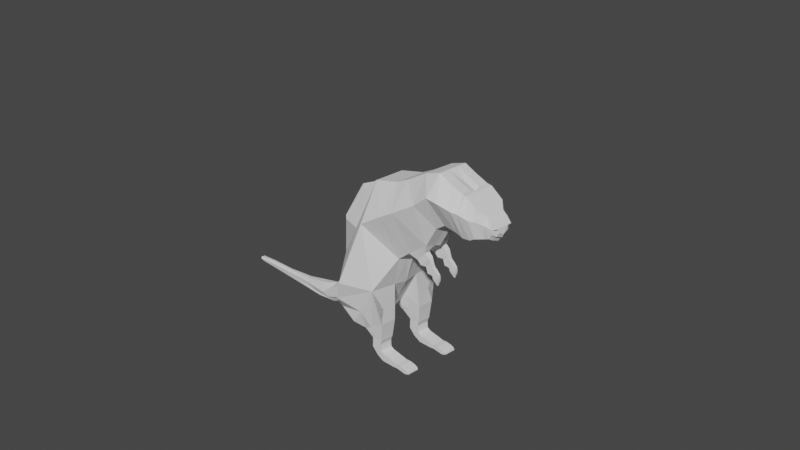 # Source: WihtaRottaModelVer1.75Realistinen_.blend  (saved by Blender 2.92.15; exported with 4.5.12 LTS)
import bpy
from mathutils import Matrix  # noqa: F401  (used for matrix-valued properties, if any)

bpy.ops.wm.read_factory_settings(use_empty=True)
scene = bpy.context.scene
scene.name = 'Scene'

# ---- collections
col_collection = bpy.data.collections.new('Collection'); scene.collection.children.link(col_collection)

# ---- world
world_world = bpy.data.worlds.new('World'); scene.world = world_world
world_world.use_nodes = True; world_world.node_tree.nodes.clear()
_N = world_world.node_tree.nodes; _L = world_world.node_tree.links
n0 = _N.new('ShaderNodeOutputWorld'); n0.name = 'World Output'; n0.location = (300, 300)
n1 = _N.new('ShaderNodeBackground'); n1.name = 'Background'; n1.location = (10, 300)
n1.inputs[0].default_value = (0.05088, 0.05088, 0.05088, 1.0)
_L.new(n1.outputs[0], n0.inputs[0])
n0.is_active_output = True
world_world.color = (0.05088, 0.05088, 0.05088)
world_world.use_sun_shadow = False
world_world.sun_shadow_jitter_overblur = 0.0

# ---- cameras
cam_camera = bpy.data.cameras.new('Camera')
cam_camera.clip_end = 100.0
cam_camera.ortho_scale = 7.314

# ---- meshes
me_plane = bpy.data.meshes.new('Plane')
me_plane.from_pydata([(-0.7979, -0.5403, 0.0), (0.1072, -0.6791, 0.0), (-0.5436, 0.2133, 0.0), (-0.1423, 0.4365, 0.0), (0.2025, -0.3714, 0.0), (0.1572, 0.5128, 0.0), (0.3523, -0.2516, 0.0), (0.307, 0.5863, 0.0), (0.5892, -0.08, 0.0), (0.5548, 0.7333, 0.0), (0.7227, 0.1542, 0.0), (0.7345, 0.7933, 0.0), (0.8343, 0.2304, 0.0), (0.8833, 0.7093, 0.0), (0.9903, 0.21, 0.0), (1.031, 0.6542, 0.0), (1.071, 0.1847, 0.0), (1.075, 0.6708, 0.0), (1.22, 0.2289, 0.0), (1.214, 0.573, 0.0), (1.339, 0.2525, 0.0), (1.34, 0.4722, 0.0), (1.383, 0.3045, 0.0), (1.389, 0.4155, 0.0), (-0.757, -0.8615, 0.0), (-0.07084, -0.9959, 0.0), (-0.8266, -0.962, 0.0), (-0.1764, -1.153, 0.0), (-0.8629, -1.018, 0.0), (-0.5531, -1.177, 0.0), (-1.001, -1.147, 0.0), (-0.823, -1.283, 0.0), (-1.21, -1.215, 0.0), (-1.03, -1.39, 0.0), (-1.505, -1.282, 0.0), (-1.295, -1.426, 0.0), (-1.835, -1.318, 0.0), (-1.663, -1.413, 0.0), (-2.168, -1.331, 0.0), (-2.033, -1.399, 0.0), (-2.384, -1.352, 0.0), (-2.362, -1.39, 0.0), (1.16, 0.1954, 0.0), (1.173, 0.602, 0.0), (1.286, 0.2329, 0.0), (1.284, 0.517, 0.0), (1.363, 0.2981, 0.0), (1.368, 0.4392, 0.0), (-0.4004, 0.1856, 0.1008), (-0.7222, -0.6079, 0.1008), (0.0824, -0.6366, 0.4565), (-0.1423, 0.4365, 0.1727), (0.1777, -0.3289, 0.1727), (0.1572, 0.5128, 0.1727), (0.3275, -0.2091, 0.1727), (0.307, 0.5863, 0.1727), (0.5644, -0.03752, 0.1727), (0.5548, 0.7333, 0.1727), (0.6978, 0.1967, 0.1727), (0.7345, 0.7933, 0.1727), (0.8095, 0.2729, 0.1727), (0.8703, 0.7322, 0.1727), (0.9655, 0.2524, 0.1727), (1.018, 0.6771, 0.1727), (1.046, 0.2272, 0.1727), (1.075, 0.6708, 0.1727), (1.196, 0.2713, 0.1727), (1.214, 0.573, 0.1727), (1.135, 0.2379, 0.1727), (1.173, 0.602, 0.1727), (1.314, 0.295, 0.1082), (1.34, 0.4722, 0.1082), (1.261, 0.2754, 0.1082), (1.284, 0.517, 0.1082), (1.358, 0.347, 0.1082), (1.389, 0.4155, 0.1082), (1.338, 0.3406, 0.1082), (1.368, 0.4392, 0.1082), (-0.6954, -0.9026, 0.1008), (-0.09568, -0.9534, 0.4565), (-0.7327, -1.006, 0.09516), (-0.2013, -1.111, 0.4565), (-0.748, -0.8599, 0.0), (-0.5779, -1.146, 0.1459), (-0.9765, -1.185, 0.08335), (-0.823, -1.283, 0.04297), (-1.197, -1.326, 0.06905), (-1.03, -1.389, 0.02965), (-1.49, -1.337, 0.03592), (-1.295, -1.425, 0.02512), (-1.835, -1.337, 0.03592), (-1.663, -1.411, 0.02682), (-2.169, -1.351, 0.03592), (-2.033, -1.398, 0.02852), (-2.384, -1.371, 0.03592), (-2.362, -1.389, 0.02965), (-2.182, -1.337, 0.01956), (-1.849, -1.323, 0.01956), (-0.4428, 0.2052, 0.06495), (-0.1423, 0.4365, 0.06495), (1.214, 0.573, 0.06495), (1.284, 0.517, 0.06495), (-1.663, -1.413, 0.01956), (-2.033, -1.399, 0.01956), (0.8226, 0.25, 0.06495), (0.7109, 0.1738, 0.06495), (-0.9961, -1.156, 0.03111), (-0.8259, -1.056, 0.02901), (1.389, 0.4155, 0.06495), (1.371, 0.3241, 0.06495), (-2.362, -1.39, 0.01956), (-2.398, -1.357, 0.01956), (0.7345, 0.7933, 0.06495), (0.8703, 0.7322, 0.06495), (-0.5648, -1.157, 0.1045), (-0.823, -1.283, 0.01956), (0.1908, -0.3518, 0.06495), (0.09547, -0.6595, 0.1499), (1.351, 0.3177, 0.06495), (0.1572, 0.5128, 0.06495), (1.34, 0.4722, 0.06495), (1.368, 0.4392, 0.06495), (0.9786, 0.2296, 0.06495), (-1.209, -1.213, 0.03233), (1.148, 0.215, 0.06495), (1.059, 0.2043, 0.06495), (1.018, 0.6771, 0.06495), (-1.03, -1.39, 0.01956), (0.3406, -0.232, 0.06495), (-0.7379, -0.883, 0.06495), (-0.7647, -0.5883, 0.06495), (1.173, 0.602, 0.06495), (0.307, 0.5863, 0.06495), (-0.08261, -0.9763, 0.1499), (-1.504, -1.281, 0.01956), (1.274, 0.2525, 0.06495), (1.209, 0.2485, 0.06495), (1.075, 0.6708, 0.06495), (-1.295, -1.426, 0.01956), (0.5775, -0.0604, 0.06495), (-0.77, -1.034, 0.03445), (0.5548, 0.7333, 0.06495), (-0.1882, -1.134, 0.1499), (1.327, 0.2721, 0.06495), (-0.2013, -1.111, 0.2577), (-0.09568, -0.9534, 0.2577), (-0.09568, -0.9534, 0.1499), (-0.2013, -1.111, 0.1499), (-0.2013, -1.111, 0.2577), (-0.09568, -0.9534, 0.2577), (-0.08261, -0.9763, 0.1499), (-0.1882, -1.134, 0.1499), (-0.03808, -1.15, 0.2313), (0.1211, -1.055, 0.2313), (0.1211, -1.055, 0.1763), (-0.03808, -1.15, 0.1763), (-0.1248, -1.193, 0.2313), (-0.03808, -1.15, 0.2313), (-0.03808, -1.15, 0.1763), (-0.1248, -1.193, 0.1763), (0.01509, -1.274, 0.2164), (0.09922, -1.264, 0.2164), (0.09922, -1.264, 0.1912), (0.01509, -1.274, 0.1912), (-0.02907, -1.275, 0.2164), (0.01509, -1.274, 0.2164), (0.01509, -1.274, 0.1912), (-0.02907, -1.275, 0.1912), (0.00558, -1.365, 0.2164), (0.07718, -1.32, 0.2164), (0.07718, -1.32, 0.1912), (0.00558, -1.365, 0.1912), (-0.03352, -1.385, 0.2164), (0.00558, -1.365, 0.2164), (0.00558, -1.365, 0.1912), (-0.03352, -1.385, 0.1912), (0.05317, -1.439, 0.212), (0.08661, -1.395, 0.212), (0.08661, -1.395, 0.1956), (0.05317, -1.439, 0.1956), (0.03399, -1.46, 0.212), (0.05317, -1.439, 0.212), (0.05317, -1.439, 0.1956), (0.03399, -1.46, 0.1956), (0.1224, -1.473, 0.212), (0.1305, -1.419, 0.212), (0.1305, -1.419, 0.1956), (0.1224, -1.473, 0.1956), (0.116, -1.501, 0.212), (0.1224, -1.473, 0.212), (0.1224, -1.473, 0.1956), (0.116, -1.501, 0.1956), (0.2701, -1.479, 0.2098), (0.2691, -1.439, 0.2098), (0.2691, -1.439, 0.1978), (0.2701, -1.479, 0.1978), (0.2691, -1.5, 0.2098), (0.2701, -1.479, 0.2098), (0.2701, -1.479, 0.1978), (0.2691, -1.5, 0.1978), (0.3202, -1.478, 0.2083), (0.3194, -1.448, 0.2083), (0.3194, -1.448, 0.1993), (0.3202, -1.478, 0.1993), (0.3194, -1.494, 0.2083), (0.3202, -1.478, 0.2083), (0.3202, -1.478, 0.1993), (0.3194, -1.494, 0.1993), (0.3795, -1.48, 0.2092), (0.3785, -1.443, 0.2092), (0.3785, -1.443, 0.1984), (0.3795, -1.48, 0.1984), (0.3785, -1.499, 0.2092), (0.3795, -1.48, 0.2092), (0.3795, -1.48, 0.1984), (0.3785, -1.499, 0.1984), (0.4454, -1.487, 0.209), (0.4445, -1.452, 0.209), (0.4445, -1.452, 0.1986), (0.4454, -1.487, 0.1986), (0.4445, -1.506, 0.209), (0.4454, -1.487, 0.209), (0.4454, -1.487, 0.1986), (0.4445, -1.506, 0.1986), (0.4915, -1.481, 0.2064), (0.4836, -1.465, 0.2064), (0.4836, -1.465, 0.2012), (0.4915, -1.481, 0.2012), (0.4949, -1.49, 0.2064), (0.4915, -1.481, 0.2064), (0.4915, -1.481, 0.2012), (0.4949, -1.49, 0.2012), (-0.09568, -0.9534, 0.4565), (0.0824, -0.6366, 0.4565), (-0.2013, -1.111, 0.4565), (-0.09568, -0.9534, 0.4565), (-0.03808, -1.15, 0.362), (0.1211, -1.055, 0.362), (-0.1248, -1.193, 0.362), (-0.03808, -1.15, 0.362), (0.01509, -1.274, 0.2164), (0.09922, -1.264, 0.2164), (-0.02907, -1.275, 0.2164), (0.01509, -1.274, 0.2164), (0.00558, -1.365, 0.2164), (0.07718, -1.32, 0.2164), (-0.03352, -1.385, 0.2164), (0.00558, -1.365, 0.2164), (0.05317, -1.439, 0.212), (0.08661, -1.395, 0.212), (0.03399, -1.46, 0.212), (0.05317, -1.439, 0.212), (0.1224, -1.473, 0.212), (0.1305, -1.419, 0.212), (0.116, -1.501, 0.212), (0.1224, -1.473, 0.212), (0.2701, -1.479, 0.2098), (0.2691, -1.439, 0.2098), (0.2691, -1.5, 0.2098), (0.2701, -1.479, 0.2098), (0.3202, -1.478, 0.2083), (0.3194, -1.448, 0.2083), (0.3194, -1.494, 0.2083), (0.3202, -1.478, 0.2083), (0.3795, -1.48, 0.2092), (0.3785, -1.443, 0.2092), (0.3785, -1.499, 0.2092), (0.3795, -1.48, 0.2092), (0.4454, -1.487, 0.209), (0.4445, -1.452, 0.209), (0.4445, -1.506, 0.209), (0.4454, -1.487, 0.209), (0.4915, -1.481, 0.2064), (0.4836, -1.465, 0.2064), (0.4949, -1.49, 0.2064), (0.4915, -1.481, 0.2064), (-0.03808, -1.15, 0.362), (0.1211, -1.055, 0.362), (-0.1248, -1.193, 0.362), (-0.03808, -1.15, 0.362), (-0.2013, -1.111, 0.2577), (-0.09568, -0.9534, 0.2577), (0.0824, -0.6366, 0.2577), (-0.09568, -0.9534, 0.2577), (0.01509, -1.274, 0.3471), (0.09922, -1.264, 0.3471), (-0.02907, -1.275, 0.3471), (0.01509, -1.274, 0.3471), (0.00558, -1.365, 0.3471), (0.07718, -1.32, 0.3471), (-0.03352, -1.385, 0.3471), (0.00558, -1.365, 0.3471), (0.05317, -1.439, 0.3427), (0.08661, -1.395, 0.3427), (0.03399, -1.46, 0.3427), (0.05317, -1.439, 0.3427), (0.1224, -1.473, 0.3427), (0.1305, -1.419, 0.3427), (0.116, -1.501, 0.3427), (0.1224, -1.473, 0.3427), (0.2701, -1.479, 0.3405), (0.2691, -1.439, 0.3405), (0.2691, -1.5, 0.3405), (0.2701, -1.479, 0.3405), (0.3202, -1.478, 0.339), (0.3194, -1.448, 0.339), (0.3194, -1.494, 0.339), (0.3202, -1.478, 0.339), (0.3795, -1.48, 0.3399), (0.3785, -1.443, 0.3399), (0.3785, -1.499, 0.3399), (0.3795, -1.48, 0.3399), (0.4454, -1.487, 0.3397), (0.4445, -1.452, 0.3397), (0.4445, -1.506, 0.3397), (0.4454, -1.487, 0.3397), (0.4915, -1.481, 0.3371), (0.4836, -1.465, 0.3371), (0.4949, -1.49, 0.3371), (0.4915, -1.481, 0.3371), (0.4238, -0.2528, 0.1477), (0.53, -0.1378, 0.1477), (0.4238, -0.2528, 0.09), (0.53, -0.1378, 0.09), (0.4689, -0.2945, 0.1477), (0.5751, -0.1795, 0.1477), (0.4689, -0.2945, 0.09), (0.5751, -0.1795, 0.09), (0.5319, -0.2925, 0.1359), (0.6118, -0.2453, 0.1359), (0.5319, -0.2925, 0.1017), (0.6118, -0.2453, 0.1017), (0.5588, -0.3564, 0.1399), (0.6148, -0.2568, 0.1399), (0.5588, -0.3564, 0.09778), (0.6148, -0.2568, 0.09778), (0.5756, -0.3567, 0.1369), (0.6246, -0.2715, 0.1369), (0.5756, -0.3567, 0.1007), (0.6246, -0.2715, 0.1007), (0.6132, -0.361, 0.1342), (0.6548, -0.2885, 0.1342), (0.6132, -0.361, 0.1034), (0.6548, -0.2885, 0.1034), (0.6248, -0.3751, 0.1342), (0.6972, -0.3333, 0.1342), (0.6248, -0.3751, 0.1034), (0.6972, -0.3333, 0.1034), (0.6208, -0.3893, 0.1342), (0.7026, -0.3719, 0.1342), (0.6208, -0.3893, 0.1034), (0.7026, -0.3719, 0.1034), (0.6413, -0.4151, 0.1302), (0.7019, -0.4022, 0.1302), (0.6413, -0.4151, 0.1074), (0.7019, -0.4022, 0.1074), (0.6593, -0.4351, 0.1253), (0.6935, -0.4278, 0.1253), (0.6593, -0.4351, 0.1124), (0.6935, -0.4278, 0.1124), (0.6733, -0.4526, 0.1216), (0.6879, -0.4495, 0.1216), (0.6733, -0.4526, 0.1161), (0.6879, -0.4495, 0.1161), (-0.6388, 0.007822, 0.0), (1.403, 0.3487, 0.0), (-0.5147, -0.0962, 0.2655), (-0.06252, 0.07662, 0.4643), (0.1645, 0.2162, 0.4187), (0.3143, 0.3017, 0.3908), (0.5582, 0.4498, 0.3425), (0.7215, 0.5814, 0.3374), (0.8487, 0.5691, 0.3374), (0.9996, 0.5263, 0.3047), (1.065, 0.5132, 0.2764), (1.207, 0.4659, 0.2121), (1.33, 0.4093, 0.125), (1.378, 0.3911, 0.0635), (1.159, 0.4727, 0.2405), (1.278, 0.4312, 0.1432), (1.356, 0.4042, 0.116), (-0.5571, -0.0766, 0.2296), (1.391, 0.3683, 0.06495), (-0.2677, 0.34, 0.0), (-2.371, -1.382, 0.0), (-0.271, -0.6316, 0.5931), (-0.2677, 0.34, 0.1727), (-0.3636, -0.8589, 0.5486), (-0.4344, -1.041, 0.4117), (-0.6833, -0.9419, 0.09865), (-0.9109, -1.272, 0.08333), (-1.099, -1.346, 0.06975), (-1.376, -1.394, 0.02276), (-1.735, -1.38, 0.03076), (-2.089, -1.378, 0.03105), (-2.371, -1.381, 0.03064), (-2.371, -1.382, 0.01956), (-0.2677, 0.34, 0.06495), (-0.2689, -0.0818, 0.3453), (-0.8275, -1.044, 0.0), (-0.8752, -1.101, 0.0), (-1.019, -1.222, 0.0), (-1.228, -1.29, 0.0), (-0.9895, -1.248, 0.02499), (-0.8252, -1.112, 0.01994), (-1.209, -1.305, 0.01956), (-0.7327, -1.006, 0.09516), (-0.7565, -1.12, 0.0), (-0.4344, -1.041, 0.4117), (-0.6833, -1.11, 0.1491)], [], [(398, 367, 51, 386), (367, 50, 52, 368), (368, 52, 54, 369), (369, 54, 56, 370), (370, 56, 58, 371), (371, 58, 60, 372), (372, 60, 62, 373), (373, 62, 64, 374), (378, 68, 66, 375), (379, 72, 70, 376), (380, 76, 74, 377), (385, 49, 78, 387), (387, 78, 80, 388), (388, 80, 406, 408), (389, 82, 84, 390), (390, 84, 86, 391), (391, 86, 88, 392), (392, 88, 90, 393), (393, 90, 92, 394), (394, 92, 94, 395), (374, 64, 68, 378), (375, 66, 72, 379), (376, 70, 76, 380), (97, 96, 92, 90), (397, 98, 48, 386), (101, 100, 67, 73), (103, 102, 91, 93), (105, 104, 60, 58), (107, 106, 84, 82), (382, 108, 75, 377), (396, 110, 95, 395), (113, 112, 59, 61), (115, 114, 83, 85), (117, 116, 52, 50), (118, 109, 74, 76), (96, 111, 94, 92), (119, 99, 51, 53), (121, 120, 71, 77), (110, 103, 93, 95), (104, 122, 62, 60), (106, 123, 86, 84), (125, 124, 68, 64), (126, 113, 61, 63), (127, 115, 85, 87), (116, 128, 54, 52), (130, 129, 78, 49), (100, 131, 69, 67), (132, 119, 53, 55), (117, 50, 153, 154), (122, 125, 64, 62), (123, 134, 88, 86), (136, 135, 72, 66), (137, 126, 63, 65), (138, 127, 87, 89), (56, 54, 320, 321), (129, 140, 80, 78), (120, 101, 73, 71), (141, 132, 55, 57), (142, 133, 146, 147), (124, 136, 66, 68), (134, 97, 90, 88), (143, 118, 76, 70), (381, 130, 49, 366), (131, 137, 65, 69), (102, 138, 89, 91), (139, 105, 58, 56), (140, 107, 82, 80), (108, 121, 77, 75), (112, 141, 57, 59), (114, 142, 81, 83), (135, 143, 70, 72), (44, 20, 143, 135), (29, 27, 142, 114), (11, 9, 141, 112), (23, 47, 121, 108), (26, 28, 107, 140), (8, 10, 105, 139), (37, 35, 138, 102), (43, 17, 137, 131), (364, 0, 130, 381), (20, 46, 118, 143), (34, 36, 97, 134), (42, 18, 136, 124), (27, 25, 133, 142), (9, 7, 132, 141), (21, 45, 101, 120), (24, 26, 140, 129), (6, 8, 139, 128), (35, 33, 127, 138), (17, 15, 126, 137), (18, 44, 135, 136), (32, 34, 134, 123), (14, 16, 125, 122), (25, 1, 117, 133), (7, 5, 119, 132), (19, 43, 131, 100), (0, 24, 129, 130), (4, 6, 128, 116), (33, 31, 115, 127), (15, 13, 113, 126), (16, 42, 124, 125), (30, 32, 123, 106), (12, 14, 122, 104), (41, 39, 103, 110), (47, 21, 120, 121), (5, 3, 99, 119), (38, 40, 111, 96), (46, 22, 109, 118), (1, 4, 116, 117), (31, 29, 114, 115), (13, 11, 112, 113), (384, 41, 110, 396), (365, 23, 108, 382), (28, 30, 106, 107), (10, 12, 104, 105), (39, 37, 102, 103), (45, 19, 100, 101), (383, 2, 98, 397), (36, 38, 96, 97), (144, 147, 151, 148), (133, 79, 145, 146), (81, 142, 147, 144), (79, 81, 144, 145), (201, 193, 257, 261), (145, 144, 148, 149), (147, 146, 150, 151), (146, 145, 149, 150), (154, 153, 161, 162), (155, 154, 162, 163), (151, 150, 158, 159), (150, 149, 157, 158), (220, 228, 274, 270), (79, 133, 155, 152), (133, 117, 154, 155), (148, 151, 159, 156), (166, 165, 173, 174), (167, 166, 174, 175), (156, 159, 167, 164), (192, 200, 260, 256), (152, 155, 163, 160), (185, 177, 249, 253), (159, 158, 166, 167), (158, 157, 165, 166), (168, 171, 179, 176), (153, 50, 233, 237), (163, 162, 170, 171), (162, 161, 169, 170), (164, 167, 175, 172), (224, 225, 273, 272), (160, 163, 171, 168), (225, 217, 269, 273), (157, 149, 235, 239), (180, 183, 191, 188), (176, 184, 252, 248), (175, 174, 182, 183), (174, 173, 181, 182), (171, 170, 178, 179), (170, 169, 177, 178), (172, 175, 183, 180), (187, 186, 194, 195), (190, 189, 197, 198), (176, 179, 187, 184), (148, 156, 238, 234), (183, 182, 190, 191), (182, 181, 189, 190), (179, 178, 186, 187), (178, 177, 185, 186), (199, 198, 206, 207), (208, 216, 268, 264), (186, 185, 193, 194), (188, 191, 199, 196), (197, 189, 255, 259), (184, 187, 195, 192), (50, 79, 232, 233), (191, 190, 198, 199), (189, 181, 251, 255), (204, 207, 215, 212), (198, 197, 205, 206), (195, 194, 202, 203), (194, 193, 201, 202), (196, 199, 207, 204), (160, 168, 244, 240), (192, 195, 203, 200), (212, 215, 223, 220), (210, 209, 217, 218), (200, 203, 211, 208), (229, 221, 271, 275), (207, 206, 214, 215), (206, 205, 213, 214), (203, 202, 210, 211), (202, 201, 209, 210), (222, 221, 229, 230), (223, 222, 230, 231), (177, 169, 245, 249), (208, 211, 219, 216), (180, 188, 254, 250), (215, 214, 222, 223), (214, 213, 221, 222), (211, 210, 218, 219), (227, 226, 225, 224), (231, 230, 229, 228), (219, 218, 226, 227), (218, 217, 225, 226), (220, 223, 231, 228), (221, 213, 267, 271), (216, 219, 227, 224), (164, 172, 246, 242), (235, 234, 238, 239), (233, 232, 236, 237), (266, 270, 314, 310), (243, 239, 279, 287), (269, 265, 309, 313), (249, 245, 289, 293), (238, 242, 286, 278), (244, 248, 292, 288), (252, 256, 300, 296), (241, 237, 277, 285), (251, 247, 291, 295), (254, 258, 302, 298), (265, 261, 305, 309), (246, 250, 294, 290), (257, 253, 297, 301), (260, 264, 308, 304), (268, 272, 316, 312), (259, 255, 299, 303), (232, 236, 276, 283), (267, 263, 307, 311), (216, 224, 272, 268), (193, 185, 253, 257), (161, 153, 237, 241), (188, 196, 258, 254), (204, 212, 266, 262), (228, 229, 275, 274), (79, 152, 236, 232), (205, 197, 259, 263), (184, 192, 256, 252), (156, 164, 242, 238), (213, 205, 263, 267), (173, 165, 243, 247), (217, 209, 265, 269), (165, 157, 239, 243), (172, 180, 250, 246), (152, 160, 240, 236), (200, 208, 264, 260), (181, 173, 247, 251), (196, 204, 262, 258), (209, 201, 261, 265), (169, 161, 241, 245), (212, 220, 270, 266), (168, 176, 248, 244), (149, 148, 234, 235), (279, 278, 286, 287), (277, 276, 284, 285), (291, 290, 294, 295), (287, 286, 290, 291), (285, 284, 288, 289), (295, 294, 298, 299), (289, 288, 292, 293), (293, 292, 296, 297), (301, 300, 304, 305), (299, 298, 302, 303), (297, 296, 300, 301), (307, 306, 310, 311), (303, 302, 306, 307), (305, 304, 308, 309), (311, 310, 314, 315), (309, 308, 312, 313), (315, 314, 318, 319), (313, 312, 316, 317), (236, 240, 284, 276), (256, 260, 304, 300), (271, 267, 311, 315), (261, 257, 301, 305), (250, 254, 298, 294), (264, 268, 312, 308), (263, 259, 303, 307), (237, 236, 276, 277), (255, 251, 295, 299), (272, 273, 317, 316), (247, 243, 287, 291), (258, 262, 306, 302), (239, 238, 278, 279), (248, 252, 296, 292), (274, 275, 319, 318), (245, 241, 285, 289), (234, 238, 278, 280), (253, 249, 293, 297), (275, 271, 315, 319), (242, 246, 290, 286), (239, 235, 281, 279), (273, 269, 313, 317), (240, 244, 288, 284), (262, 266, 310, 306), (237, 233, 282, 277), (270, 274, 318, 314), (323, 321, 325, 327), (54, 128, 322, 320), (139, 56, 321, 323), (128, 139, 323, 322), (325, 324, 328, 329), (321, 320, 324, 325), (322, 323, 327, 326), (320, 322, 326, 324), (330, 331, 335, 334), (326, 327, 331, 330), (324, 326, 330, 328), (327, 325, 329, 331), (335, 333, 337, 339), (328, 330, 334, 332), (331, 329, 333, 335), (329, 328, 332, 333), (338, 339, 343, 342), (333, 332, 336, 337), (334, 335, 339, 338), (332, 334, 338, 336), (340, 342, 346, 344), (336, 338, 342, 340), (339, 337, 341, 343), (337, 336, 340, 341), (347, 345, 349, 351), (343, 341, 345, 347), (341, 340, 344, 345), (342, 343, 347, 346), (350, 351, 355, 354), (345, 344, 348, 349), (346, 347, 351, 350), (344, 346, 350, 348), (355, 353, 357, 359), (348, 350, 354, 352), (351, 349, 353, 355), (349, 348, 352, 353), (359, 357, 361, 363), (353, 352, 356, 357), (354, 355, 359, 358), (352, 354, 358, 356), (362, 363, 361, 360), (357, 356, 360, 361), (358, 359, 363, 362), (356, 358, 362, 360), (22, 365, 382, 109), (2, 364, 381, 98), (98, 381, 366, 48), (109, 382, 377, 74), (71, 376, 380, 77), (67, 375, 379, 73), (65, 374, 378, 69), (77, 380, 377, 75), (73, 379, 376, 71), (69, 378, 375, 67), (63, 373, 374, 65), (61, 372, 373, 63), (59, 371, 372, 61), (57, 370, 371, 59), (55, 369, 370, 57), (53, 368, 369, 55), (51, 367, 368, 53), (385, 50, 367, 398), (49, 385, 398, 366), (3, 383, 397, 99), (40, 384, 396, 111), (111, 396, 395, 94), (99, 397, 386, 51), (93, 394, 395, 95), (91, 393, 394, 93), (89, 392, 393, 91), (87, 391, 392, 89), (85, 390, 391, 87), (83, 389, 390, 85), (81, 388, 389, 83), (79, 387, 388, 81), (50, 385, 387, 79), (366, 398, 386, 48), (106, 123, 405, 403), (32, 30, 401, 402), (30, 28, 400, 401), (28, 26, 399, 400), (107, 106, 403, 404), (408, 406, 407, 409), (389, 388, 408, 409), (80, 82, 407, 406), (82, 389, 409, 407)])
_uv = me_plane.uv_layers.new(name='UVMap')
_uv.uv.foreach_set('vector', [0.5828, 0.6449, 1.0, 0.6449, 1.0, 1.0, 0.5828, 1.0, 1.0, 0.6449, 1.0, 0.0, 1.0, 0.0, 1.0, 0.6449, 1.0, 0.6449, 1.0, 0.0, 1.0, 0.0, 1.0, 0.6449, 1.0, 0.6449, 1.0, 0.0, 1.0, 0.0, 1.0, 0.6449, 1.0, 0.6449, 1.0, 0.0, 1.0, 0.0, 1.0, 0.6449, 1.0, 0.6449, 1.0, 0.0, 1.0, 0.0, 1.0, 0.6449, 1.0, 0.6449, 1.0, 0.0, 1.0, 0.0, 1.0, 0.6449, 1.0, 0.6449, 1.0, 0.0, 1.0, 0.0, 1.0, 0.6449, 1.0, 0.6449, 1.0, 0.0, 1.0, 0.0, 1.0, 0.6449, 1.0, 0.6449, 1.0, 0.0, 1.0, 0.0, 1.0, 0.6449, 1.0, 0.6449, 1.0, 0.0, 1.0, 0.0, 1.0, 0.6449, 0.5828, 0.0, 0.0, 0.0, 0.0, 0.0, 0.5828, 0.0, 0.5828, 0.0, 0.0, 0.0, 0.0, 0.0, 0.5828, 0.0, 0.5828, 0.0, 0.0, 0.0, 0.0, 0.0, 0.5828, 0.0, 0.5828, 0.0, 0.0, 0.0, 0.0, 0.0, 0.5828, 0.0, 0.5828, 0.0, 0.0, 0.0, 0.0, 0.0, 0.5828, 0.0, 0.5828, 0.0, 0.0, 0.0, 0.0, 0.0, 0.5828, 0.0, 0.5828, 0.0, 0.0, 0.0, 0.0, 0.0, 0.5828, 0.0, 0.5828, 0.0, 0.0, 0.0, 0.0, 0.0, 0.5828, 0.0, 0.5828, 0.0, 0.0, 0.0, 0.0, 0.0, 0.5828, 0.0, 1.0, 0.6449, 1.0, 0.0, 1.0, 0.0, 1.0, 0.6449, 1.0, 0.6449, 1.0, 0.0, 1.0, 0.0, 1.0, 0.6449, 1.0, 0.6449, 1.0, 0.0, 1.0, 0.0, 1.0, 0.6449, 0.0, 0.0, 0.0, 0.0, 0.0, 0.0, 0.0, 0.0, 0.5828, 1.0, 0.0, 1.0, 0.0, 1.0, 0.5828, 1.0, 1.0, 1.0, 1.0, 1.0, 1.0, 1.0, 1.0, 1.0, 1.0, 0.0, 1.0, 0.0, 1.0, 0.0, 1.0, 0.0, 1.0, 0.0, 1.0, 0.0, 1.0, 0.0, 1.0, 0.0, 0.0, 0.0, 0.0, 0.0, 0.0, 0.0, 0.0, 0.0, 1.0, 0.6449, 1.0, 1.0, 1.0, 1.0, 1.0, 0.6449, 0.5828, 0.0, 1.0, 0.0, 1.0, 0.0, 0.5828, 0.0, 1.0, 1.0, 1.0, 1.0, 1.0, 1.0, 1.0, 1.0, 1.0, 0.0, 1.0, 0.0, 1.0, 0.0, 1.0, 0.0, 1.0, 0.0, 1.0, 0.0, 1.0, 0.0, 1.0, 0.0, 1.0, 0.0, 1.0, 0.0, 1.0, 0.0, 1.0, 0.0, 0.0, 0.0, 0.0, 0.0, 0.0, 0.0, 0.0, 0.0, 1.0, 1.0, 1.0, 1.0, 1.0, 1.0, 1.0, 1.0, 1.0, 1.0, 1.0, 1.0, 1.0, 1.0, 1.0, 1.0, 1.0, 0.0, 1.0, 0.0, 1.0, 0.0, 1.0, 0.0, 1.0, 0.0, 1.0, 0.0, 1.0, 0.0, 1.0, 0.0, 0.0, 0.0, 0.0, 0.0, 0.0, 0.0, 0.0, 0.0, 1.0, 0.0, 1.0, 0.0, 1.0, 0.0, 1.0, 0.0, 1.0, 1.0, 1.0, 1.0, 1.0, 1.0, 1.0, 1.0, 1.0, 0.0, 1.0, 0.0, 1.0, 0.0, 1.0, 0.0, 1.0, 0.0, 1.0, 0.0, 1.0, 0.0, 1.0, 0.0, 0.0, 0.0, 0.0, 0.0, 0.0, 0.0, 0.0, 0.0, 1.0, 1.0, 1.0, 1.0, 1.0, 1.0, 1.0, 1.0, 1.0, 1.0, 1.0, 1.0, 1.0, 1.0, 1.0, 1.0, 1.0, 0.0, 1.0, 0.0, 1.0, 0.0, 1.0, 0.0, 1.0, 0.0, 1.0, 0.0, 1.0, 0.0, 1.0, 0.0, 0.0, 0.0, 0.0, 0.0, 0.0, 0.0, 0.0, 0.0, 1.0, 0.0, 1.0, 0.0, 1.0, 0.0, 1.0, 0.0, 1.0, 1.0, 1.0, 1.0, 1.0, 1.0, 1.0, 1.0, 1.0, 0.0, 1.0, 0.0, 1.0, 0.0, 1.0, 0.0, 1.0, 0.0, 1.0, 0.0, 1.0, 0.0, 1.0, 0.0, 0.0, 0.0, 0.0, 0.0, 0.0, 0.0, 0.0, 0.0, 1.0, 1.0, 1.0, 1.0, 1.0, 1.0, 1.0, 1.0, 1.0, 1.0, 1.0, 1.0, 1.0, 1.0, 1.0, 1.0, 1.0, 0.0, 1.0, 0.0, 1.0, 0.0, 1.0, 0.0, 1.0, 0.0, 1.0, 0.0, 1.0, 0.0, 1.0, 0.0, 0.0, 0.0, 0.0, 0.0, 0.0, 0.0, 0.0, 0.0, 1.0, 0.0, 1.0, 0.0, 1.0, 0.0, 1.0, 0.0, 0.0, 0.6449, 0.0, 0.0, 0.0, 0.0, 0.0, 0.6449, 1.0, 1.0, 1.0, 1.0, 1.0, 1.0, 1.0, 1.0, 1.0, 0.0, 1.0, 0.0, 1.0, 0.0, 1.0, 0.0, 1.0, 0.0, 1.0, 0.0, 1.0, 0.0, 1.0, 0.0, 0.0, 0.0, 0.0, 0.0, 0.0, 0.0, 0.0, 0.0, 1.0, 1.0, 1.0, 1.0, 1.0, 1.0, 1.0, 1.0, 1.0, 1.0, 1.0, 1.0, 1.0, 1.0, 1.0, 1.0, 1.0, 0.0, 1.0, 0.0, 1.0, 0.0, 1.0, 0.0, 1.0, 0.0, 1.0, 0.0, 1.0, 0.0, 1.0, 0.0, 1.0, 0.0, 1.0, 0.0, 1.0, 0.0, 1.0, 0.0, 1.0, 0.0, 1.0, 0.0, 1.0, 0.0, 1.0, 0.0, 1.0, 1.0, 1.0, 1.0, 1.0, 1.0, 1.0, 1.0, 1.0, 1.0, 1.0, 1.0, 1.0, 1.0, 1.0, 1.0, 0.0, 0.0, 0.0, 0.0, 0.0, 0.0, 0.0, 0.0, 1.0, 0.0, 1.0, 0.0, 1.0, 0.0, 1.0, 0.0, 1.0, 0.0, 1.0, 0.0, 1.0, 0.0, 1.0, 0.0, 1.0, 1.0, 1.0, 1.0, 1.0, 1.0, 1.0, 1.0, 0.0, 0.6449, 0.0, 0.0, 0.0, 0.0, 0.0, 0.6449, 1.0, 0.0, 1.0, 0.0, 1.0, 0.0, 1.0, 0.0, 0.0, 0.0, 0.0, 0.0, 0.0, 0.0, 0.0, 0.0, 1.0, 0.0, 1.0, 0.0, 1.0, 0.0, 1.0, 0.0, 1.0, 0.0, 1.0, 0.0, 1.0, 0.0, 1.0, 0.0, 1.0, 1.0, 1.0, 1.0, 1.0, 1.0, 1.0, 1.0, 1.0, 1.0, 1.0, 1.0, 1.0, 1.0, 1.0, 1.0, 0.0, 0.0, 0.0, 0.0, 0.0, 0.0, 0.0, 0.0, 1.0, 0.0, 1.0, 0.0, 1.0, 0.0, 1.0, 0.0, 1.0, 0.0, 1.0, 0.0, 1.0, 0.0, 1.0, 0.0, 1.0, 1.0, 1.0, 1.0, 1.0, 1.0, 1.0, 1.0, 1.0, 0.0, 1.0, 0.0, 1.0, 0.0, 1.0, 0.0, 0.0, 0.0, 0.0, 0.0, 0.0, 0.0, 0.0, 0.0, 1.0, 0.0, 1.0, 0.0, 1.0, 0.0, 1.0, 0.0, 1.0, 0.0, 1.0, 0.0, 1.0, 0.0, 1.0, 0.0, 1.0, 1.0, 1.0, 1.0, 1.0, 1.0, 1.0, 1.0, 1.0, 1.0, 1.0, 1.0, 1.0, 1.0, 1.0, 1.0, 0.0, 0.0, 0.0, 0.0, 0.0, 0.0, 0.0, 0.0, 1.0, 0.0, 1.0, 0.0, 1.0, 0.0, 1.0, 0.0, 1.0, 0.0, 1.0, 0.0, 1.0, 0.0, 1.0, 0.0, 1.0, 1.0, 1.0, 1.0, 1.0, 1.0, 1.0, 1.0, 1.0, 0.0, 1.0, 0.0, 1.0, 0.0, 1.0, 0.0, 0.0, 0.0, 0.0, 0.0, 0.0, 0.0, 0.0, 0.0, 1.0, 0.0, 1.0, 0.0, 1.0, 0.0, 1.0, 0.0, 1.0, 0.0, 1.0, 0.0, 1.0, 0.0, 1.0, 0.0, 1.0, 1.0, 1.0, 1.0, 1.0, 1.0, 1.0, 1.0, 1.0, 1.0, 1.0, 1.0, 1.0, 1.0, 1.0, 1.0, 0.0, 0.0, 0.0, 0.0, 0.0, 0.0, 0.0, 0.0, 1.0, 0.0, 1.0, 0.0, 1.0, 0.0, 1.0, 0.0, 1.0, 0.0, 1.0, 0.0, 1.0, 0.0, 1.0, 0.0, 1.0, 0.0, 1.0, 0.0, 1.0, 0.0, 1.0, 0.0, 1.0, 1.0, 1.0, 1.0, 1.0, 1.0, 1.0, 1.0, 0.5828, 0.0, 1.0, 0.0, 1.0, 0.0, 0.5828, 0.0, 1.0, 0.6449, 1.0, 1.0, 1.0, 1.0, 1.0, 0.6449, 0.0, 0.0, 0.0, 0.0, 0.0, 0.0, 0.0, 0.0, 1.0, 0.0, 1.0, 0.0, 1.0, 0.0, 1.0, 0.0, 1.0, 0.0, 1.0, 0.0, 1.0, 0.0, 1.0, 0.0, 1.0, 1.0, 1.0, 1.0, 1.0, 1.0, 1.0, 1.0, 0.5828, 1.0, 0.0, 1.0, 0.0, 1.0, 0.5828, 1.0, 0.0, 0.0, 0.0, 0.0, 0.0, 0.0, 0.0, 0.0, 1.0, 0.0, 1.0, 0.0, 1.0, 0.0, 1.0, 0.0, 1.0, 0.0, 1.0, 0.0, 1.0, 0.0, 1.0, 0.0, 1.0, 0.0, 1.0, 0.0, 1.0, 0.0, 1.0, 0.0, 1.0, 0.0, 1.0, 0.0, 1.0, 0.0, 1.0, 0.0, 1.0, 0.0, 1.0, 0.0, 1.0, 0.0, 1.0, 0.0, 1.0, 0.0, 1.0, 0.0, 1.0, 0.0, 1.0, 0.0, 1.0, 0.0, 1.0, 0.0, 1.0, 0.0, 1.0, 0.0, 1.0, 0.0, 1.0, 0.0, 1.0, 0.0, 1.0, 0.0, 1.0, 0.0, 1.0, 0.0, 1.0, 0.0, 1.0, 0.0, 1.0, 0.0, 1.0, 0.0, 1.0, 0.0, 1.0, 0.0, 1.0, 0.0, 1.0, 0.0, 1.0, 0.0, 1.0, 0.0, 1.0, 0.0, 1.0, 0.0, 1.0, 0.0, 1.0, 0.0, 1.0, 0.0, 1.0, 0.0, 1.0, 0.0, 1.0, 0.0, 1.0, 0.0, 1.0, 0.0, 1.0, 0.0, 1.0, 0.0, 1.0, 0.0, 1.0, 0.0, 1.0, 0.0, 1.0, 0.0, 1.0, 0.0, 1.0, 0.0, 1.0, 0.0, 1.0, 0.0, 1.0, 0.0, 1.0, 0.0, 1.0, 0.0, 1.0, 0.0, 1.0, 0.0, 1.0, 0.0, 1.0, 0.0, 1.0, 0.0, 1.0, 0.0, 1.0, 0.0, 1.0, 0.0, 1.0, 0.0, 1.0, 0.0, 1.0, 0.0, 1.0, 0.0, 1.0, 0.0, 1.0, 0.0, 1.0, 0.0, 1.0, 0.0, 1.0, 0.0, 1.0, 0.0, 1.0, 0.0, 1.0, 0.0, 1.0, 0.0, 1.0, 0.0, 1.0, 0.0, 1.0, 0.0, 1.0, 0.0, 1.0, 0.0, 1.0, 0.0, 1.0, 0.0, 1.0, 0.0, 1.0, 0.0, 1.0, 0.0, 1.0, 0.0, 1.0, 0.0, 1.0, 0.0, 1.0, 0.0, 1.0, 0.0, 1.0, 0.0, 1.0, 0.0, 1.0, 0.0, 1.0, 0.0, 1.0, 0.0, 1.0, 0.0, 1.0, 0.0, 1.0, 0.0, 1.0, 0.0, 1.0, 0.0, 1.0, 0.0, 1.0, 0.0, 1.0, 0.0, 1.0, 0.0, 1.0, 0.0, 1.0, 0.0, 1.0, 0.0, 1.0, 0.0, 1.0, 0.0, 1.0, 0.0, 1.0, 0.0, 1.0, 0.0, 1.0, 0.0, 1.0, 0.0, 1.0, 0.0, 1.0, 0.0, 1.0, 0.0, 1.0, 0.0, 1.0, 0.0, 1.0, 0.0, 1.0, 0.0, 1.0, 0.0, 1.0, 0.0, 1.0, 0.0, 1.0, 0.0, 1.0, 0.0, 1.0, 0.0, 1.0, 0.0, 1.0, 0.0, 1.0, 0.0, 1.0, 0.0, 1.0, 0.0, 1.0, 0.0, 1.0, 0.0, 1.0, 0.0, 1.0, 0.0, 1.0, 0.0, 1.0, 0.0, 1.0, 0.0, 1.0, 0.0, 1.0, 0.0, 1.0, 0.0, 1.0, 0.0, 1.0, 0.0, 1.0, 0.0, 1.0, 0.0, 1.0, 0.0, 1.0, 0.0, 1.0, 0.0, 1.0, 0.0, 1.0, 0.0, 1.0, 0.0, 1.0, 0.0, 1.0, 0.0, 1.0, 0.0, 1.0, 0.0, 1.0, 0.0, 1.0, 0.0, 1.0, 0.0, 1.0, 0.0, 1.0, 0.0, 1.0, 0.0, 1.0, 0.0, 1.0, 0.0, 1.0, 0.0, 1.0, 0.0, 1.0, 0.0, 1.0, 0.0, 1.0, 0.0, 1.0, 0.0, 1.0, 0.0, 1.0, 0.0, 1.0, 0.0, 1.0, 0.0, 1.0, 0.0, 1.0, 0.0, 1.0, 0.0, 1.0, 0.0, 1.0, 0.0, 1.0, 0.0, 1.0, 0.0, 1.0, 0.0, 1.0, 0.0, 1.0, 0.0, 1.0, 0.0, 1.0, 0.0, 1.0, 0.0, 1.0, 0.0, 1.0, 0.0, 1.0, 0.0, 1.0, 0.0, 1.0, 0.0, 1.0, 0.0, 1.0, 0.0, 1.0, 0.0, 1.0, 0.0, 1.0, 0.0, 1.0, 0.0, 1.0, 0.0, 1.0, 0.0, 1.0, 0.0, 1.0, 0.0, 1.0, 0.0, 1.0, 0.0, 1.0, 0.0, 1.0, 0.0, 1.0, 0.0, 1.0, 0.0, 1.0, 0.0, 1.0, 0.0, 1.0, 0.0, 1.0, 0.0, 1.0, 0.0, 1.0, 0.0, 1.0, 0.0, 1.0, 0.0, 1.0, 0.0, 1.0, 0.0, 1.0, 0.0, 1.0, 0.0, 1.0, 0.0, 1.0, 0.0, 1.0, 0.0, 1.0, 0.0, 1.0, 0.0, 1.0, 0.0, 1.0, 0.0, 1.0, 0.0, 1.0, 0.0, 1.0, 0.0, 1.0, 0.0, 1.0, 0.0, 1.0, 0.0, 1.0, 0.0, 1.0, 0.0, 1.0, 0.0, 1.0, 0.0, 1.0, 0.0, 1.0, 0.0, 1.0, 0.0, 1.0, 0.0, 1.0, 0.0, 1.0, 0.0, 1.0, 0.0, 1.0, 0.0, 1.0, 0.0, 1.0, 0.0, 1.0, 0.0, 1.0, 0.0, 1.0, 0.0, 1.0, 0.0, 1.0, 0.0, 1.0, 0.0, 1.0, 0.0, 1.0, 0.0, 1.0, 0.0, 1.0, 0.0, 1.0, 0.0, 1.0, 0.0, 1.0, 0.0, 1.0, 0.0, 1.0, 0.0, 1.0, 0.0, 1.0, 0.0, 1.0, 0.0, 1.0, 0.0, 1.0, 0.0, 1.0, 0.0, 1.0, 0.0, 1.0, 0.0, 1.0, 0.0, 1.0, 0.0, 1.0, 0.0, 1.0, 0.0, 1.0, 0.0, 1.0, 0.0, 1.0, 0.0, 1.0, 0.0, 1.0, 0.0, 1.0, 0.0, 1.0, 0.0, 1.0, 0.0, 1.0, 0.0, 1.0, 0.0, 1.0, 0.0, 1.0, 0.0, 1.0, 0.0, 1.0, 0.0, 1.0, 0.0, 1.0, 0.0, 1.0, 0.0, 1.0, 0.0, 1.0, 0.0, 1.0, 0.0, 1.0, 0.0, 1.0, 0.0, 1.0, 0.0, 1.0, 0.0, 1.0, 0.0, 1.0, 0.0, 1.0, 0.0, 1.0, 0.0, 1.0, 0.0, 1.0, 0.0, 1.0, 0.0, 1.0, 0.0, 1.0, 0.0, 1.0, 0.0, 1.0, 0.0, 1.0, 0.0, 1.0, 0.0, 1.0, 0.0, 1.0, 0.0, 1.0, 0.0, 1.0, 0.0, 1.0, 0.0, 1.0, 0.0, 1.0, 0.0, 1.0, 0.0, 1.0, 0.0, 1.0, 0.0, 1.0, 0.0, 1.0, 0.0, 1.0, 0.0, 1.0, 0.0, 1.0, 0.0, 1.0, 0.0, 1.0, 0.0, 1.0, 0.0, 1.0, 0.0, 1.0, 0.0, 1.0, 0.0, 1.0, 0.0, 1.0, 0.0, 1.0, 0.0, 1.0, 0.0, 1.0, 0.0, 1.0, 0.0, 1.0, 0.0, 1.0, 0.0, 1.0, 0.0, 1.0, 0.0, 1.0, 0.0, 1.0, 0.0, 1.0, 0.0, 1.0, 0.0, 1.0, 0.0, 1.0, 0.0, 1.0, 0.0, 1.0, 0.0, 1.0, 0.0, 1.0, 0.0, 1.0, 0.0, 1.0, 0.0, 1.0, 0.0, 1.0, 0.0, 1.0, 0.0, 1.0, 0.0, 1.0, 0.0, 1.0, 0.0, 1.0, 0.0, 1.0, 0.0, 1.0, 0.0, 1.0, 0.0, 1.0, 0.0, 1.0, 0.0, 1.0, 0.0, 1.0, 0.0, 1.0, 0.0, 1.0, 0.0, 1.0, 0.0, 1.0, 0.0, 1.0, 0.0, 1.0, 0.0, 1.0, 0.0, 1.0, 0.0, 1.0, 0.0, 1.0, 0.0, 1.0, 0.0, 1.0, 0.0, 1.0, 0.0, 1.0, 0.0, 1.0, 0.0, 1.0, 0.0, 1.0, 0.0, 1.0, 0.0, 1.0, 0.0, 1.0, 0.0, 1.0, 0.0, 1.0, 0.0, 1.0, 0.0, 1.0, 0.0, 1.0, 0.0, 1.0, 0.0, 1.0, 0.0, 1.0, 0.0, 1.0, 0.0, 1.0, 0.0, 1.0, 0.0, 1.0, 0.0, 1.0, 0.0, 1.0, 0.0, 1.0, 0.0, 1.0, 0.0, 1.0, 0.0, 1.0, 0.0, 1.0, 0.0, 1.0, 0.0, 1.0, 0.0, 1.0, 0.0, 1.0, 0.0, 1.0, 0.0, 1.0, 0.0, 1.0, 0.0, 1.0, 0.0, 1.0, 0.0, 1.0, 0.0, 1.0, 0.0, 1.0, 0.0, 1.0, 0.0, 1.0, 0.0, 1.0, 0.0, 1.0, 0.0, 1.0, 0.0, 1.0, 0.0, 1.0, 0.0, 1.0, 0.0, 1.0, 0.0, 1.0, 0.0, 1.0, 0.0, 1.0, 0.0, 1.0, 0.0, 1.0, 0.0, 1.0, 0.0, 1.0, 0.0, 1.0, 0.0, 1.0, 0.0, 1.0, 0.0, 1.0, 0.0, 1.0, 0.0, 1.0, 0.0, 1.0, 0.0, 1.0, 0.0, 1.0, 0.0, 1.0, 0.0, 1.0, 0.0, 1.0, 0.0, 1.0, 0.0, 1.0, 0.0, 1.0, 0.0, 1.0, 0.0, 1.0, 0.0, 1.0, 0.0, 1.0, 0.0, 1.0, 0.0, 1.0, 0.0, 1.0, 0.0, 1.0, 0.0, 1.0, 0.0, 1.0, 0.0, 1.0, 0.0, 1.0, 0.0, 1.0, 0.0, 1.0, 0.0, 1.0, 0.0, 1.0, 0.0, 1.0, 0.0, 1.0, 0.0, 1.0, 0.0, 1.0, 0.0, 1.0, 0.0, 1.0, 0.0, 1.0, 0.0, 1.0, 0.0, 1.0, 0.0, 1.0, 0.0, 1.0, 0.0, 1.0, 0.0, 1.0, 0.0, 1.0, 0.0, 1.0, 0.0, 1.0, 0.0, 1.0, 0.0, 1.0, 0.0, 1.0, 0.0, 1.0, 0.0, 1.0, 0.0, 1.0, 0.0, 1.0, 0.0, 1.0, 0.0, 1.0, 0.0, 1.0, 0.0, 1.0, 0.0, 1.0, 0.0, 1.0, 0.0, 1.0, 0.0, 1.0, 0.0, 1.0, 0.0, 1.0, 0.0, 1.0, 0.0, 1.0, 0.0, 1.0, 0.0, 1.0, 0.0, 1.0, 0.0, 1.0, 0.0, 1.0, 0.0, 1.0, 0.0, 1.0, 0.0, 1.0, 0.0, 1.0, 0.0, 1.0, 0.0, 1.0, 0.0, 1.0, 0.0, 1.0, 0.0, 1.0, 0.0, 1.0, 0.0, 1.0, 0.0, 1.0, 0.0, 1.0, 0.0, 1.0, 0.0, 1.0, 0.0, 1.0, 0.0, 1.0, 0.0, 1.0, 0.0, 1.0, 0.0, 1.0, 0.0, 1.0, 0.0, 1.0, 0.0, 1.0, 0.0, 1.0, 0.0, 1.0, 0.0, 1.0, 0.0, 1.0, 0.0, 1.0, 0.0, 1.0, 0.0, 1.0, 0.0, 1.0, 0.0, 1.0, 0.0, 1.0, 0.0, 1.0, 0.0, 1.0, 0.0, 1.0, 0.0, 1.0, 0.0, 1.0, 0.0, 1.0, 0.0, 1.0, 0.0, 1.0, 0.0, 1.0, 0.0, 1.0, 0.0, 1.0, 0.0, 1.0, 0.0, 1.0, 0.0, 1.0, 0.0, 1.0, 0.0, 1.0, 0.0, 1.0, 0.0, 1.0, 0.0, 1.0, 0.0, 1.0, 0.0, 1.0, 0.0, 1.0, 0.0, 1.0, 0.0, 1.0, 0.0, 1.0, 0.0, 1.0, 0.0, 1.0, 0.0, 1.0, 0.0, 1.0, 0.0, 1.0, 0.0, 1.0, 0.0, 1.0, 0.0, 1.0, 0.0, 1.0, 0.0, 1.0, 0.0, 1.0, 0.0, 1.0, 0.0, 1.0, 0.0, 1.0, 0.0, 1.0, 0.0, 1.0, 0.0, 1.0, 0.0, 1.0, 0.0, 1.0, 0.0, 1.0, 0.0, 1.0, 0.0, 1.0, 0.0, 1.0, 0.0, 1.0, 0.0, 1.0, 0.0, 1.0, 0.0, 1.0, 0.0, 1.0, 0.0, 1.0, 0.0, 1.0, 0.0, 1.0, 0.0, 1.0, 0.0, 1.0, 0.0, 1.0, 0.0, 1.0, 0.0, 1.0, 0.0, 1.0, 0.0, 1.0, 0.0, 1.0, 0.0, 1.0, 0.0, 1.0, 0.0, 1.0, 0.0, 1.0, 0.0, 1.0, 0.0, 1.0, 0.0, 1.0, 0.0, 1.0, 0.0, 1.0, 0.0, 1.0, 0.0, 1.0, 0.0, 1.0, 0.0, 1.0, 0.0, 1.0, 0.0, 1.0, 0.0, 1.0, 0.0, 1.0, 0.0, 1.0, 0.0, 1.0, 0.0, 1.0, 0.0, 1.0, 0.0, 1.0, 0.0, 1.0, 0.0, 1.0, 0.0, 1.0, 0.0, 1.0, 0.0, 1.0, 0.0, 1.0, 0.0, 1.0, 0.0, 1.0, 0.0, 1.0, 0.0, 1.0, 0.0, 1.0, 0.0, 1.0, 0.0, 1.0, 0.0, 1.0, 0.0, 1.0, 0.0, 1.0, 0.0, 1.0, 0.0, 1.0, 0.0, 1.0, 0.0, 1.0, 0.0, 1.0, 0.0, 1.0, 0.0, 1.0, 0.0, 1.0, 0.0, 1.0, 0.0, 1.0, 0.0, 1.0, 0.0, 1.0, 0.0, 1.0, 0.0, 1.0, 0.0, 1.0, 0.0, 1.0, 0.0, 1.0, 0.0, 1.0, 0.0, 1.0, 0.0, 1.0, 0.0, 1.0, 0.0, 1.0, 0.0, 1.0, 0.0, 1.0, 0.0, 1.0, 0.0, 1.0, 0.0, 1.0, 0.0, 1.0, 0.0, 1.0, 0.0, 1.0, 0.0, 1.0, 0.0, 1.0, 0.0, 1.0, 0.0, 1.0, 0.0, 1.0, 0.0, 1.0, 0.0, 1.0, 0.0, 1.0, 0.0, 1.0, 0.0, 1.0, 0.0, 1.0, 0.0, 1.0, 0.0, 1.0, 0.0, 1.0, 0.0, 1.0, 0.0, 1.0, 0.0, 1.0, 0.0, 1.0, 0.0, 1.0, 0.0, 1.0, 0.0, 1.0, 0.0, 1.0, 0.0, 1.0, 0.0, 1.0, 0.0, 1.0, 0.0, 1.0, 0.0, 1.0, 0.0, 1.0, 0.0, 1.0, 0.0, 1.0, 0.0, 1.0, 0.0, 1.0, 0.0, 1.0, 0.0, 1.0, 0.0, 1.0, 0.0, 1.0, 0.0, 1.0, 0.0, 1.0, 0.0, 1.0, 0.0, 1.0, 0.0, 1.0, 0.0, 1.0, 0.0, 1.0, 0.0, 1.0, 0.0, 1.0, 0.0, 1.0, 0.0, 1.0, 0.0, 1.0, 0.0, 1.0, 0.0, 1.0, 0.0, 1.0, 0.0, 1.0, 0.0, 1.0, 0.0, 1.0, 0.0, 1.0, 0.0, 1.0, 0.0, 1.0, 0.0, 1.0, 0.0, 1.0, 0.0, 1.0, 0.0, 1.0, 0.0, 1.0, 0.0, 1.0, 0.0, 1.0, 0.0, 1.0, 0.0, 1.0, 0.0, 1.0, 0.0, 1.0, 0.0, 1.0, 0.0, 1.0, 0.0, 1.0, 0.0, 1.0, 0.0, 1.0, 0.0, 1.0, 0.0, 1.0, 0.0, 1.0, 0.0, 1.0, 0.0, 1.0, 0.0, 1.0, 0.0, 1.0, 0.0, 1.0, 0.0, 1.0, 0.0, 1.0, 0.0, 1.0, 0.0, 1.0, 0.0, 1.0, 0.0, 1.0, 0.0, 1.0, 0.0, 1.0, 0.0, 1.0, 0.0, 1.0, 0.0, 1.0, 0.0, 1.0, 0.0, 1.0, 0.0, 1.0, 0.0, 1.0, 0.0, 1.0, 0.0, 1.0, 0.0, 1.0, 0.0, 1.0, 0.0, 1.0, 0.0, 1.0, 0.0, 1.0, 0.0, 1.0, 0.0, 1.0, 0.0, 1.0, 0.0, 1.0, 0.0, 1.0, 0.0, 1.0, 0.0, 1.0, 0.0, 1.0, 0.0, 1.0, 0.0, 1.0, 0.0, 1.0, 0.0, 1.0, 0.0, 1.0, 0.0, 1.0, 0.0, 1.0, 0.0, 1.0, 0.0, 1.0, 0.0, 1.0, 0.0, 1.0, 0.0, 1.0, 0.0, 1.0, 0.0, 1.0, 0.0, 1.0, 0.0, 1.0, 0.0, 1.0, 0.0, 1.0, 0.0, 1.0, 0.0, 1.0, 0.0, 1.0, 0.0, 1.0, 0.0, 1.0, 0.0, 1.0, 0.0, 1.0, 0.0, 1.0, 0.0, 1.0, 0.0, 1.0, 0.0, 1.0, 0.0, 1.0, 0.0, 1.0, 0.0, 1.0, 0.0, 1.0, 0.0, 1.0, 0.0, 1.0, 0.0, 1.0, 0.0, 1.0, 0.0, 1.0, 0.0, 1.0, 0.0, 1.0, 0.0, 1.0, 0.0, 1.0, 0.0, 1.0, 0.0, 1.0, 0.0, 1.0, 0.0, 1.0, 0.0, 1.0, 0.0, 1.0, 0.0, 1.0, 0.0, 1.0, 0.0, 1.0, 0.0, 1.0, 0.0, 1.0, 0.0, 1.0, 0.0, 1.0, 0.0, 1.0, 0.0, 1.0, 0.0, 1.0, 0.0, 1.0, 0.0, 1.0, 0.0, 1.0, 0.0, 1.0, 0.0, 1.0, 0.0, 1.0, 0.0, 1.0, 0.0, 1.0, 0.0, 1.0, 0.0, 1.0, 0.0, 1.0, 0.0, 1.0, 0.0, 1.0, 0.0, 1.0, 0.0, 1.0, 0.0, 1.0, 0.0, 1.0, 0.0, 1.0, 0.0, 1.0, 0.0, 1.0, 0.0, 1.0, 0.0, 1.0, 0.0, 1.0, 0.0, 1.0, 0.0, 1.0, 0.0, 1.0, 0.0, 1.0, 0.0, 1.0, 0.0, 1.0, 0.6449, 1.0, 0.6449, 1.0, 0.0, 0.0, 1.0, 0.0, 0.6449, 0.0, 0.6449, 0.0, 1.0, 0.0, 1.0, 0.0, 0.6449, 0.0, 0.6449, 0.0, 1.0, 1.0, 0.0, 1.0, 0.6449, 1.0, 0.6449, 1.0, 0.0, 1.0, 1.0, 1.0, 0.6449, 1.0, 0.6449, 1.0, 1.0, 1.0, 1.0, 1.0, 0.6449, 1.0, 0.6449, 1.0, 1.0, 1.0, 1.0, 1.0, 0.6449, 1.0, 0.6449, 1.0, 1.0, 1.0, 1.0, 1.0, 0.6449, 1.0, 0.6449, 1.0, 1.0, 1.0, 1.0, 1.0, 0.6449, 1.0, 0.6449, 1.0, 1.0, 1.0, 1.0, 1.0, 0.6449, 1.0, 0.6449, 1.0, 1.0, 1.0, 1.0, 1.0, 0.6449, 1.0, 0.6449, 1.0, 1.0, 1.0, 1.0, 1.0, 0.6449, 1.0, 0.6449, 1.0, 1.0, 1.0, 1.0, 1.0, 0.6449, 1.0, 0.6449, 1.0, 1.0, 1.0, 1.0, 1.0, 0.6449, 1.0, 0.6449, 1.0, 1.0, 1.0, 1.0, 1.0, 0.6449, 1.0, 0.6449, 1.0, 1.0, 1.0, 1.0, 1.0, 0.6449, 1.0, 0.6449, 1.0, 1.0, 1.0, 1.0, 1.0, 0.6449, 1.0, 0.6449, 1.0, 1.0, 0.5828, 0.0, 1.0, 0.0, 1.0, 0.6449, 0.5828, 0.6449, 0.0, 0.0, 0.5828, 0.0, 0.5828, 0.6449, 0.0, 0.6449, 1.0, 1.0, 0.5828, 1.0, 0.5828, 1.0, 1.0, 1.0, 0.0, 0.0, 0.5828, 0.0, 0.5828, 0.0, 0.0, 0.0, 0.0, 0.0, 0.5828, 0.0, 0.5828, 0.0, 0.0, 0.0, 1.0, 1.0, 0.5828, 1.0, 0.5828, 1.0, 1.0, 1.0, 1.0, 0.0, 0.5828, 0.0, 0.5828, 0.0, 1.0, 0.0, 1.0, 0.0, 0.5828, 0.0, 0.5828, 0.0, 1.0, 0.0, 1.0, 0.0, 0.5828, 0.0, 0.5828, 0.0, 1.0, 0.0, 1.0, 0.0, 0.5828, 0.0, 0.5828, 0.0, 1.0, 0.0, 1.0, 0.0, 0.5828, 0.0, 0.5828, 0.0, 1.0, 0.0, 1.0, 0.0, 0.5828, 0.0, 0.5828, 0.0, 1.0, 0.0, 1.0, 0.0, 0.5828, 0.0, 0.5828, 0.0, 1.0, 0.0, 1.0, 0.0, 0.5828, 0.0, 0.5828, 0.0, 1.0, 0.0, 1.0, 0.0, 0.5828, 0.0, 0.5828, 0.0, 1.0, 0.0, 0.0, 0.6449, 0.5828, 0.6449, 0.5828, 1.0, 0.0, 1.0, 0.0, 0.0, 0.0, 0.0, 0.0, 0.0, 0.0, 0.0, 0.0, 0.0, 0.0, 0.0, 0.0, 0.0, 0.0, 0.0, 0.0, 0.0, 0.0, 0.0, 0.0, 0.0, 0.0, 0.0, 0.0, 0.0, 0.0, 0.0, 0.0, 0.0, 0.0, 0.0, 0.0, 0.0, 0.0, 0.0, 0.0, 0.0, 0.0, 0.0, 0.5828, 0.0, 0.0, 0.0, 0.0, 0.0, 0.5828, 0.0, 0.5828, 0.0, 0.5828, 0.0, 0.5828, 0.0, 0.5828, 0.0, 0.0, 0.0, 0.0, 0.0, 0.0, 0.0, 0.0, 0.0, 0.0, 0.0, 0.5828, 0.0, 0.5828, 0.0, 0.0, 0.0])
me_plane.use_remesh_fix_poles = True
me_plane.use_remesh_preserve_attributes = False
me_plane.use_mirror_vertex_groups = False
me_plane.update()

# ---- objects
ob_camera = bpy.data.objects.new('Camera', cam_camera)
ob_empty = bpy.data.objects.new('Empty', None)
ob_plane = bpy.data.objects.new('Plane', me_plane)
ob_empty_001 = bpy.data.objects.new('Empty.001', None)

# ---- transforms, parenting, visibility, modifiers, constraints
ob_camera.location = (7.359, -6.926, 4.958)
ob_camera.rotation_euler = (1.109, 0.0, 0.8149)
ob_camera.lock_rotations_4d = False
ob_camera.empty_display_type = 'ARROWS'
ob_camera.color = (0.0, 0.0, 0.0, 0.0)
ob_camera.display_type = 'WIRE'
ob_camera.lineart.crease_threshold = 0.0
ob_empty.location = (-0.26, -0.1281, -0.3148)
ob_empty.rotation_euler = (1.571, -0.0, 0.0)
ob_empty.scale = (-1.0, 1.0, 1.0)
ob_empty.empty_display_type = 'IMAGE'
ob_empty.empty_display_size = 5.0
ob_empty.empty_image_depth = 'BACK'
ob_empty.empty_image_side = 'FRONT'
ob_empty.lineart.crease_threshold = 0.0
ob_plane.location = (0.0, 0.0, 0.0)
ob_plane.rotation_euler = (1.571, 0.0, 0.0)
ob_plane.lineart.crease_threshold = 0.0
_m = ob_plane.modifiers.new('Mirror', 'MIRROR')
_m.use_axis = (False, False, True)
_m.use_clip = True
ob_empty_001.location = (4.333e-18, -0.03903, 0.01952)
ob_empty_001.rotation_euler = (1.571, 0.03491, 1.571)
ob_empty_001.scale = (0.9144, 0.9144, 0.9144)
ob_empty_001.empty_display_type = 'IMAGE'
ob_empty_001.empty_display_size = 5.0
ob_empty_001.empty_image_depth = 'BACK'
ob_empty_001.empty_image_side = 'FRONT'
ob_empty_001.lineart.crease_threshold = 0.0

# ---- collection membership
col_collection.objects.link(ob_camera)
col_collection.objects.link(ob_empty)
col_collection.objects.link(ob_plane)
col_collection.objects.link(ob_empty_001)

# ---- scene / render settings (as saved in the file)
scene.camera = ob_camera
scene.frame_start = 1; scene.frame_end = 250; scene.frame_set(1)
scene.render.engine = 'BLENDER_EEVEE_NEXT'
scene.cycles.use_denoising = False
scene.cycles.samples = 128
scene.cycles.sampling_pattern = 'TABULATED_SOBOL'
scene.cycles.use_adaptive_sampling = False
scene.cycles.use_light_tree = False
scene.view_settings.view_transform = 'Filmic'
bpy.context.view_layer.update()

# ---- added for rendering (the .blend has no usable light): sun
light_auto_sun = bpy.data.lights.new('AutoSun', 'SUN')
light_auto_sun.energy = 3.0
light_auto_sun.angle = 0.0523599
ob_auto_sun = bpy.data.objects.new('AutoSun', light_auto_sun)
scene.collection.objects.link(ob_auto_sun)
ob_auto_sun.rotation_euler = (0.872665, 0.174533, 0.523599)
bpy.context.view_layer.update()
